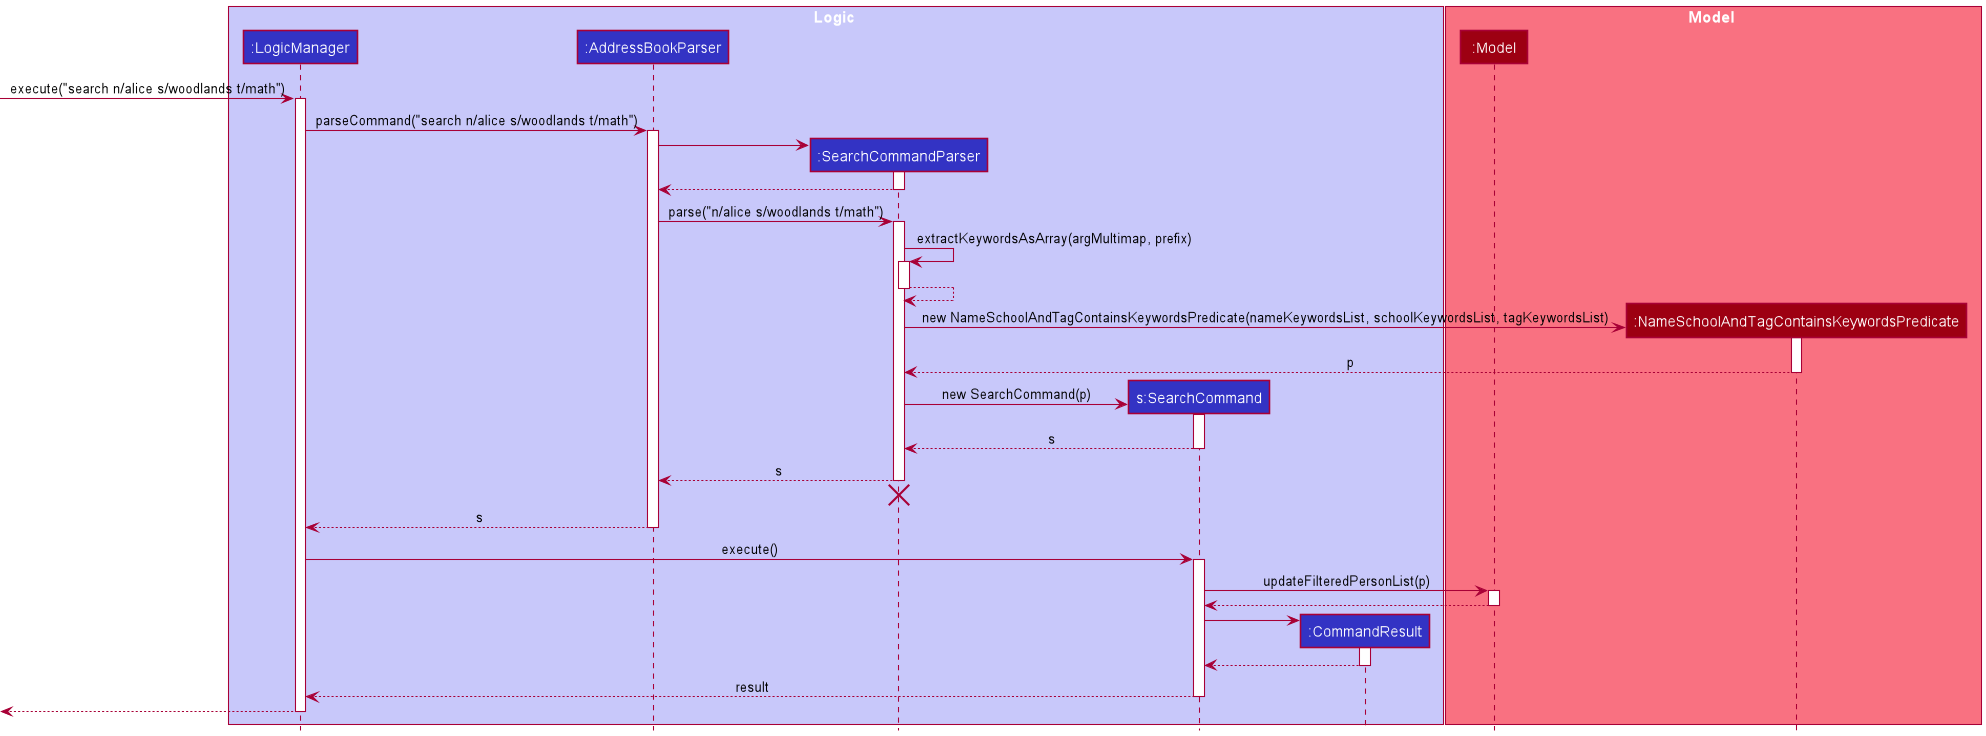

The diagram above was rendered by PlantUML. Its source (embedded in the PNG):
@startuml
!include style.puml

box Logic LOGIC_COLOR_T1
participant ":LogicManager" as LogicManager LOGIC_COLOR
participant ":AddressBookParser" as AddressBookParser LOGIC_COLOR
participant ":SearchCommandParser" as SearchCommandParser LOGIC_COLOR
participant "s:SearchCommand" as SearchCommand LOGIC_COLOR
participant ":CommandResult" as CommandResult LOGIC_COLOR
end box

box Model MODEL_COLOR_T1
participant ":Model" as Model MODEL_COLOR
participant ":NameSchoolAndTagContainsKeywordsPredicate" as NameSchoolAndTagContainsKeywordsPredicate MODEL_COLOR
end box

[-> LogicManager : execute("search n/alice s/woodlands t/math")
activate LogicManager

LogicManager -> AddressBookParser : parseCommand("search n/alice s/woodlands t/math")
activate AddressBookParser

create SearchCommandParser
AddressBookParser -> SearchCommandParser
activate SearchCommandParser

SearchCommandParser --> AddressBookParser
deactivate SearchCommandParser

AddressBookParser -> SearchCommandParser : parse("n/alice s/woodlands t/math")
activate SearchCommandParser

SearchCommandParser -> SearchCommandParser : extractKeywordsAsArray(argMultimap, prefix)
activate SearchCommandParser

SearchCommandParser --> SearchCommandParser
deactivate SearchCommandParser

create NameSchoolAndTagContainsKeywordsPredicate
SearchCommandParser -> NameSchoolAndTagContainsKeywordsPredicate : new NameSchoolAndTagContainsKeywordsPredicate(nameKeywordsList, schoolKeywordsList, tagKeywordsList)
activate NameSchoolAndTagContainsKeywordsPredicate

NameSchoolAndTagContainsKeywordsPredicate --> SearchCommandParser : p
deactivate NameSchoolAndTagContainsKeywordsPredicate

create SearchCommand
SearchCommandParser -> SearchCommand : new SearchCommand(p)
activate SearchCommand

SearchCommand --> SearchCommandParser : s
deactivate SearchCommand

SearchCommandParser --> AddressBookParser : s
deactivate SearchCommandParser
'Hidden arrow to position the destroy marker below the end of the activation bar.
SearchCommandParser -[hidden]-> AddressBookParser
destroy SearchCommandParser

AddressBookParser --> LogicManager : s
deactivate AddressBookParser

LogicManager -> SearchCommand : execute()
activate SearchCommand

SearchCommand -> Model : updateFilteredPersonList(p)
activate Model

Model --> SearchCommand
deactivate Model

create CommandResult
SearchCommand -> CommandResult
activate CommandResult

CommandResult --> SearchCommand
deactivate CommandResult

SearchCommand --> LogicManager : result
deactivate SearchCommand

[<--LogicManager
deactivate LogicManager
@enduml